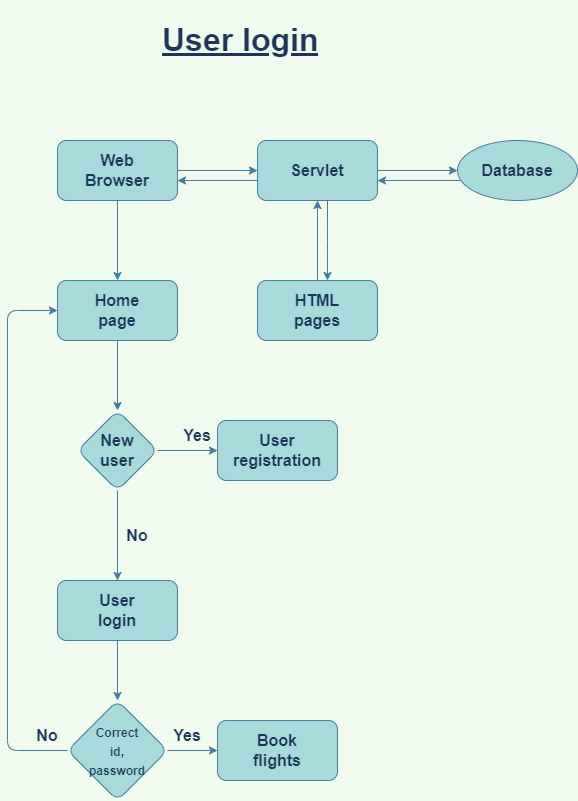

The diagram above was exported from draw.io. Its source (the exported page's mxGraphModel, read from the mxfile embedded in the PNG):
<mxGraphModel dx="868" dy="1493" grid="1" gridSize="10" guides="1" tooltips="1" connect="1" arrows="1" fold="1" page="1" pageScale="1" pageWidth="850" pageHeight="1100" background="#F1FAEE" math="0" shadow="0">
  <root>
    <mxCell id="0" />
    <mxCell id="1" parent="0" />
    <mxCell id="4oi4QsAvpRglVXB7CtYj-3" value="" style="edgeStyle=orthogonalEdgeStyle;rounded=1;orthogonalLoop=1;jettySize=auto;html=1;labelBackgroundColor=#F1FAEE;strokeColor=#457B9D;fontColor=#1D3557;" edge="1" parent="1" source="4oi4QsAvpRglVXB7CtYj-1" target="4oi4QsAvpRglVXB7CtYj-2">
      <mxGeometry relative="1" as="geometry" />
    </mxCell>
    <mxCell id="4oi4QsAvpRglVXB7CtYj-8" value="" style="edgeStyle=orthogonalEdgeStyle;rounded=1;orthogonalLoop=1;jettySize=auto;html=1;labelBackgroundColor=#F1FAEE;strokeColor=#457B9D;fontColor=#1D3557;" edge="1" parent="1" source="4oi4QsAvpRglVXB7CtYj-1" target="4oi4QsAvpRglVXB7CtYj-7">
      <mxGeometry relative="1" as="geometry" />
    </mxCell>
    <mxCell id="4oi4QsAvpRglVXB7CtYj-1" value="" style="rounded=1;whiteSpace=wrap;html=1;fillColor=#A8DADC;strokeColor=#457B9D;fontColor=#1D3557;" vertex="1" parent="1">
      <mxGeometry x="130" y="130" width="120" height="60" as="geometry" />
    </mxCell>
    <mxCell id="4oi4QsAvpRglVXB7CtYj-4" value="" style="edgeStyle=orthogonalEdgeStyle;rounded=1;orthogonalLoop=1;jettySize=auto;html=1;labelBackgroundColor=#F1FAEE;strokeColor=#457B9D;fontColor=#1D3557;" edge="1" parent="1" source="4oi4QsAvpRglVXB7CtYj-2" target="4oi4QsAvpRglVXB7CtYj-1">
      <mxGeometry relative="1" as="geometry">
        <Array as="points">
          <mxPoint x="270" y="170" />
          <mxPoint x="270" y="170" />
        </Array>
      </mxGeometry>
    </mxCell>
    <mxCell id="4oi4QsAvpRglVXB7CtYj-6" value="" style="edgeStyle=orthogonalEdgeStyle;rounded=1;orthogonalLoop=1;jettySize=auto;html=1;labelBackgroundColor=#F1FAEE;strokeColor=#457B9D;fontColor=#1D3557;" edge="1" parent="1" source="4oi4QsAvpRglVXB7CtYj-2" target="4oi4QsAvpRglVXB7CtYj-5">
      <mxGeometry relative="1" as="geometry" />
    </mxCell>
    <mxCell id="4oi4QsAvpRglVXB7CtYj-10" value="" style="edgeStyle=orthogonalEdgeStyle;rounded=1;orthogonalLoop=1;jettySize=auto;html=1;labelBackgroundColor=#F1FAEE;strokeColor=#457B9D;fontColor=#1D3557;" edge="1" parent="1" source="4oi4QsAvpRglVXB7CtYj-2" target="4oi4QsAvpRglVXB7CtYj-9">
      <mxGeometry relative="1" as="geometry">
        <Array as="points">
          <mxPoint x="400" y="230" />
          <mxPoint x="400" y="230" />
        </Array>
      </mxGeometry>
    </mxCell>
    <mxCell id="4oi4QsAvpRglVXB7CtYj-2" value="" style="rounded=1;whiteSpace=wrap;html=1;fillColor=#A8DADC;strokeColor=#457B9D;fontColor=#1D3557;" vertex="1" parent="1">
      <mxGeometry x="330" y="130" width="120" height="60" as="geometry" />
    </mxCell>
    <mxCell id="4oi4QsAvpRglVXB7CtYj-42" value="" style="edgeStyle=orthogonalEdgeStyle;curved=0;rounded=1;sketch=0;orthogonalLoop=1;jettySize=auto;html=1;fontSize=16;fontColor=#1D3557;strokeColor=#457B9D;fillColor=#A8DADC;" edge="1" parent="1" source="4oi4QsAvpRglVXB7CtYj-5">
      <mxGeometry relative="1" as="geometry">
        <mxPoint x="450" y="170" as="targetPoint" />
        <Array as="points">
          <mxPoint x="450" y="170" />
        </Array>
      </mxGeometry>
    </mxCell>
    <mxCell id="4oi4QsAvpRglVXB7CtYj-5" value="" style="ellipse;whiteSpace=wrap;html=1;rounded=1;fillColor=#A8DADC;strokeColor=#457B9D;fontColor=#1D3557;" vertex="1" parent="1">
      <mxGeometry x="530" y="130" width="120" height="60" as="geometry" />
    </mxCell>
    <mxCell id="4oi4QsAvpRglVXB7CtYj-12" value="" style="edgeStyle=orthogonalEdgeStyle;rounded=1;orthogonalLoop=1;jettySize=auto;html=1;labelBackgroundColor=#F1FAEE;strokeColor=#457B9D;fontColor=#1D3557;" edge="1" parent="1" source="4oi4QsAvpRglVXB7CtYj-7" target="4oi4QsAvpRglVXB7CtYj-11">
      <mxGeometry relative="1" as="geometry" />
    </mxCell>
    <mxCell id="4oi4QsAvpRglVXB7CtYj-7" value="" style="rounded=1;whiteSpace=wrap;html=1;fillColor=#A8DADC;strokeColor=#457B9D;fontColor=#1D3557;" vertex="1" parent="1">
      <mxGeometry x="130" y="270" width="120" height="60" as="geometry" />
    </mxCell>
    <mxCell id="4oi4QsAvpRglVXB7CtYj-41" value="" style="edgeStyle=orthogonalEdgeStyle;curved=0;rounded=1;sketch=0;orthogonalLoop=1;jettySize=auto;html=1;fontSize=16;fontColor=#1D3557;strokeColor=#457B9D;fillColor=#A8DADC;entryX=0.5;entryY=1;entryDx=0;entryDy=0;" edge="1" parent="1" source="4oi4QsAvpRglVXB7CtYj-9" target="4oi4QsAvpRglVXB7CtYj-2">
      <mxGeometry relative="1" as="geometry">
        <mxPoint x="390" y="200" as="targetPoint" />
      </mxGeometry>
    </mxCell>
    <mxCell id="4oi4QsAvpRglVXB7CtYj-9" value="" style="rounded=1;whiteSpace=wrap;html=1;fillColor=#A8DADC;strokeColor=#457B9D;fontColor=#1D3557;" vertex="1" parent="1">
      <mxGeometry x="330" y="270" width="120" height="60" as="geometry" />
    </mxCell>
    <mxCell id="4oi4QsAvpRglVXB7CtYj-14" value="" style="edgeStyle=orthogonalEdgeStyle;rounded=1;orthogonalLoop=1;jettySize=auto;html=1;labelBackgroundColor=#F1FAEE;strokeColor=#457B9D;fontColor=#1D3557;" edge="1" parent="1" source="4oi4QsAvpRglVXB7CtYj-11" target="4oi4QsAvpRglVXB7CtYj-13">
      <mxGeometry relative="1" as="geometry" />
    </mxCell>
    <mxCell id="4oi4QsAvpRglVXB7CtYj-20" value="" style="edgeStyle=orthogonalEdgeStyle;rounded=1;orthogonalLoop=1;jettySize=auto;html=1;labelBackgroundColor=#F1FAEE;strokeColor=#457B9D;fontColor=#1D3557;" edge="1" parent="1" source="4oi4QsAvpRglVXB7CtYj-11" target="4oi4QsAvpRglVXB7CtYj-19">
      <mxGeometry relative="1" as="geometry" />
    </mxCell>
    <mxCell id="4oi4QsAvpRglVXB7CtYj-11" value="" style="rhombus;whiteSpace=wrap;html=1;rounded=1;fillColor=#A8DADC;strokeColor=#457B9D;fontColor=#1D3557;" vertex="1" parent="1">
      <mxGeometry x="150" y="400" width="80" height="80" as="geometry" />
    </mxCell>
    <mxCell id="4oi4QsAvpRglVXB7CtYj-16" value="" style="edgeStyle=orthogonalEdgeStyle;rounded=1;orthogonalLoop=1;jettySize=auto;html=1;labelBackgroundColor=#F1FAEE;strokeColor=#457B9D;fontColor=#1D3557;" edge="1" parent="1" source="4oi4QsAvpRglVXB7CtYj-13" target="4oi4QsAvpRglVXB7CtYj-15">
      <mxGeometry relative="1" as="geometry" />
    </mxCell>
    <mxCell id="4oi4QsAvpRglVXB7CtYj-13" value="" style="whiteSpace=wrap;html=1;rounded=1;fillColor=#A8DADC;strokeColor=#457B9D;fontColor=#1D3557;" vertex="1" parent="1">
      <mxGeometry x="130" y="570" width="120" height="60" as="geometry" />
    </mxCell>
    <mxCell id="4oi4QsAvpRglVXB7CtYj-18" value="" style="edgeStyle=orthogonalEdgeStyle;rounded=1;orthogonalLoop=1;jettySize=auto;html=1;labelBackgroundColor=#F1FAEE;strokeColor=#457B9D;fontColor=#1D3557;" edge="1" parent="1" source="4oi4QsAvpRglVXB7CtYj-15" target="4oi4QsAvpRglVXB7CtYj-17">
      <mxGeometry relative="1" as="geometry" />
    </mxCell>
    <mxCell id="4oi4QsAvpRglVXB7CtYj-15" value="" style="rhombus;whiteSpace=wrap;html=1;rounded=1;fillColor=#A8DADC;strokeColor=#457B9D;fontColor=#1D3557;" vertex="1" parent="1">
      <mxGeometry x="140" y="690" width="100" height="100" as="geometry" />
    </mxCell>
    <mxCell id="4oi4QsAvpRglVXB7CtYj-17" value="" style="whiteSpace=wrap;html=1;rounded=1;fillColor=#A8DADC;strokeColor=#457B9D;fontColor=#1D3557;" vertex="1" parent="1">
      <mxGeometry x="290" y="710" width="120" height="60" as="geometry" />
    </mxCell>
    <mxCell id="4oi4QsAvpRglVXB7CtYj-19" value="" style="whiteSpace=wrap;html=1;rounded=1;fillColor=#A8DADC;strokeColor=#457B9D;fontColor=#1D3557;" vertex="1" parent="1">
      <mxGeometry x="290" y="410" width="120" height="60" as="geometry" />
    </mxCell>
    <mxCell id="4oi4QsAvpRglVXB7CtYj-23" value="&lt;b&gt;&lt;font style=&quot;font-size: 16px&quot;&gt;Web Browser&lt;/font&gt;&lt;/b&gt;" style="text;html=1;strokeColor=none;fillColor=none;align=center;verticalAlign=middle;whiteSpace=wrap;rounded=0;sketch=0;fontColor=#1D3557;" vertex="1" parent="1">
      <mxGeometry x="160" y="145" width="60" height="30" as="geometry" />
    </mxCell>
    <mxCell id="4oi4QsAvpRglVXB7CtYj-24" value="&lt;b&gt;Servlet&lt;/b&gt;" style="text;html=1;strokeColor=none;fillColor=none;align=center;verticalAlign=middle;whiteSpace=wrap;rounded=0;sketch=0;fontSize=16;fontColor=#1D3557;" vertex="1" parent="1">
      <mxGeometry x="360" y="145" width="60" height="30" as="geometry" />
    </mxCell>
    <mxCell id="4oi4QsAvpRglVXB7CtYj-25" value="&lt;b&gt;Database&lt;/b&gt;" style="text;html=1;strokeColor=none;fillColor=none;align=center;verticalAlign=middle;whiteSpace=wrap;rounded=0;sketch=0;fontSize=16;fontColor=#1D3557;" vertex="1" parent="1">
      <mxGeometry x="560" y="145" width="60" height="30" as="geometry" />
    </mxCell>
    <mxCell id="4oi4QsAvpRglVXB7CtYj-26" value="&lt;b&gt;Home page&lt;/b&gt;" style="text;html=1;strokeColor=none;fillColor=none;align=center;verticalAlign=middle;whiteSpace=wrap;rounded=0;sketch=0;fontSize=16;fontColor=#1D3557;" vertex="1" parent="1">
      <mxGeometry x="160" y="285" width="60" height="30" as="geometry" />
    </mxCell>
    <mxCell id="4oi4QsAvpRglVXB7CtYj-27" value="&lt;b&gt;HTML pages&lt;/b&gt;" style="text;html=1;strokeColor=none;fillColor=none;align=center;verticalAlign=middle;whiteSpace=wrap;rounded=0;sketch=0;fontSize=16;fontColor=#1D3557;" vertex="1" parent="1">
      <mxGeometry x="360" y="285" width="60" height="30" as="geometry" />
    </mxCell>
    <mxCell id="4oi4QsAvpRglVXB7CtYj-28" value="&lt;b&gt;New user&lt;/b&gt;" style="text;html=1;strokeColor=none;fillColor=none;align=center;verticalAlign=middle;whiteSpace=wrap;rounded=0;sketch=0;fontSize=16;fontColor=#1D3557;" vertex="1" parent="1">
      <mxGeometry x="160" y="425" width="60" height="30" as="geometry" />
    </mxCell>
    <mxCell id="4oi4QsAvpRglVXB7CtYj-29" value="&lt;b&gt;User registration&lt;/b&gt;" style="text;html=1;strokeColor=none;fillColor=none;align=center;verticalAlign=middle;whiteSpace=wrap;rounded=0;sketch=0;fontSize=16;fontColor=#1D3557;" vertex="1" parent="1">
      <mxGeometry x="320" y="425" width="60" height="30" as="geometry" />
    </mxCell>
    <mxCell id="4oi4QsAvpRglVXB7CtYj-30" value="&lt;b&gt;User login&lt;/b&gt;" style="text;html=1;strokeColor=none;fillColor=none;align=center;verticalAlign=middle;whiteSpace=wrap;rounded=0;sketch=0;fontSize=16;fontColor=#1D3557;" vertex="1" parent="1">
      <mxGeometry x="160" y="585" width="60" height="30" as="geometry" />
    </mxCell>
    <mxCell id="4oi4QsAvpRglVXB7CtYj-35" value="" style="edgeStyle=orthogonalEdgeStyle;curved=0;rounded=1;sketch=0;orthogonalLoop=1;jettySize=auto;html=1;fontSize=16;fontColor=#1D3557;strokeColor=#457B9D;fillColor=#A8DADC;entryX=0;entryY=0.5;entryDx=0;entryDy=0;exitX=0;exitY=0.5;exitDx=0;exitDy=0;" edge="1" parent="1" source="4oi4QsAvpRglVXB7CtYj-15" target="4oi4QsAvpRglVXB7CtYj-7">
      <mxGeometry relative="1" as="geometry">
        <mxPoint x="130" y="740" as="sourcePoint" />
        <mxPoint x="70" y="300" as="targetPoint" />
        <Array as="points">
          <mxPoint x="80" y="740" />
          <mxPoint x="80" y="300" />
        </Array>
      </mxGeometry>
    </mxCell>
    <mxCell id="4oi4QsAvpRglVXB7CtYj-31" value="&lt;b&gt;&lt;font style=&quot;font-size: 12px&quot;&gt;Correct id, password&lt;/font&gt;&lt;/b&gt;" style="text;html=1;strokeColor=none;fillColor=none;align=center;verticalAlign=middle;whiteSpace=wrap;rounded=0;fontSize=16;fontColor=#1D3557;" vertex="1" parent="1">
      <mxGeometry x="160" y="727.5" width="60" height="25" as="geometry" />
    </mxCell>
    <mxCell id="4oi4QsAvpRglVXB7CtYj-33" value="&lt;b&gt;Book flights&lt;/b&gt;" style="text;html=1;strokeColor=none;fillColor=none;align=center;verticalAlign=middle;whiteSpace=wrap;rounded=0;sketch=0;fontSize=16;fontColor=#1D3557;" vertex="1" parent="1">
      <mxGeometry x="320" y="725" width="60" height="30" as="geometry" />
    </mxCell>
    <mxCell id="4oi4QsAvpRglVXB7CtYj-40" value="&lt;h1&gt;&lt;u&gt;User login&lt;/u&gt;&lt;/h1&gt;" style="text;html=1;strokeColor=none;fillColor=none;spacing=5;spacingTop=-20;whiteSpace=wrap;overflow=hidden;rounded=0;sketch=0;fontSize=16;fontColor=#1D3557;" vertex="1" parent="1">
      <mxGeometry x="230" width="180" height="60" as="geometry" />
    </mxCell>
    <mxCell id="4oi4QsAvpRglVXB7CtYj-43" value="&lt;b&gt;Yes&lt;/b&gt;" style="text;html=1;strokeColor=none;fillColor=none;align=center;verticalAlign=middle;whiteSpace=wrap;rounded=0;sketch=0;fontSize=16;fontColor=#1D3557;" vertex="1" parent="1">
      <mxGeometry x="240" y="410" width="60" height="30" as="geometry" />
    </mxCell>
    <mxCell id="4oi4QsAvpRglVXB7CtYj-44" value="&lt;b&gt;No&lt;/b&gt;" style="text;html=1;strokeColor=none;fillColor=none;align=center;verticalAlign=middle;whiteSpace=wrap;rounded=0;sketch=0;fontSize=16;fontColor=#1D3557;" vertex="1" parent="1">
      <mxGeometry x="180" y="510" width="60" height="30" as="geometry" />
    </mxCell>
    <mxCell id="4oi4QsAvpRglVXB7CtYj-45" value="&lt;b&gt;Yes&lt;/b&gt;" style="text;html=1;strokeColor=none;fillColor=none;align=center;verticalAlign=middle;whiteSpace=wrap;rounded=0;sketch=0;fontSize=16;fontColor=#1D3557;" vertex="1" parent="1">
      <mxGeometry x="230" y="710" width="60" height="30" as="geometry" />
    </mxCell>
    <mxCell id="4oi4QsAvpRglVXB7CtYj-46" value="&lt;b&gt;No&lt;/b&gt;" style="text;html=1;strokeColor=none;fillColor=none;align=center;verticalAlign=middle;whiteSpace=wrap;rounded=0;sketch=0;fontSize=16;fontColor=#1D3557;" vertex="1" parent="1">
      <mxGeometry x="90" y="710" width="60" height="30" as="geometry" />
    </mxCell>
  </root>
</mxGraphModel>